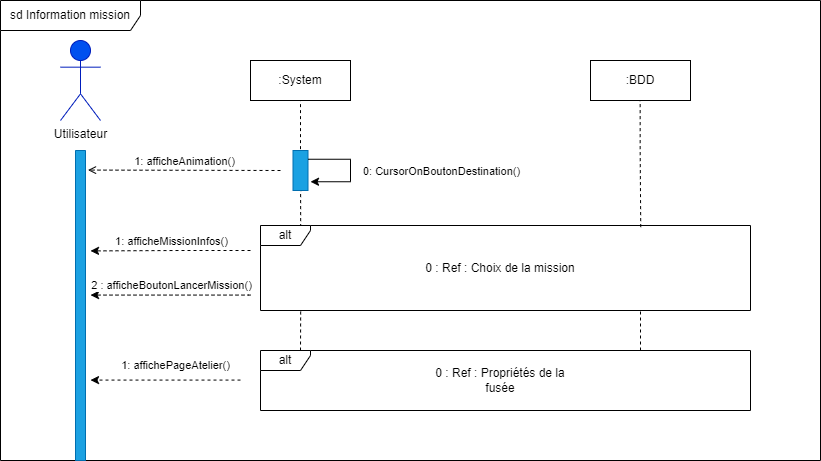

The diagram above was exported from draw.io. Its source (the exported page's mxGraphModel, read from the mxfile embedded in the PNG):
<mxGraphModel dx="790" dy="784" grid="1" gridSize="10" guides="1" tooltips="1" connect="1" arrows="1" fold="1" page="1" pageScale="1" pageWidth="827" pageHeight="1169" math="0" shadow="0">
  <root>
    <mxCell id="0" />
    <mxCell id="1" parent="0" />
    <mxCell id="A8i6C5ef9se-inbCdJMB-13" value="sd Information mission" style="shape=umlFrame;whiteSpace=wrap;html=1;fontColor=#000000;width=140;height=30;movable=1;resizable=1;rotatable=1;deletable=1;editable=1;connectable=1;" parent="1" vertex="1">
      <mxGeometry y="10" width="820" height="460" as="geometry" />
    </mxCell>
    <mxCell id="A8i6C5ef9se-inbCdJMB-18" value="" style="shape=rect;dashed=0;shadow=0;html=1;whiteSpace=wrap;direction=south;horizontal=0;fontColor=#ffffff;fillColor=#1ba1e2;strokeColor=#006EAF;" parent="1" vertex="1">
      <mxGeometry x="75" y="160" width="10" height="310" as="geometry" />
    </mxCell>
    <mxCell id="A8i6C5ef9se-inbCdJMB-25" value="" style="endArrow=none;dashed=1;html=1;rounded=0;fontColor=#000000;entryX=0.5;entryY=1;entryDx=0;entryDy=0;movable=1;resizable=1;rotatable=1;deletable=1;editable=1;connectable=1;exitX=0.082;exitY=0.019;exitDx=0;exitDy=0;exitPerimeter=0;" parent="1" source="3kkkeVHeFk5M1_VzugKE-1" target="A8i6C5ef9se-inbCdJMB-19" edge="1">
      <mxGeometry width="50" height="50" relative="1" as="geometry">
        <mxPoint x="300" y="270" as="sourcePoint" />
        <mxPoint x="440" y="260" as="targetPoint" />
        <Array as="points">
          <mxPoint x="300" y="160" />
        </Array>
      </mxGeometry>
    </mxCell>
    <mxCell id="A8i6C5ef9se-inbCdJMB-43" value="" style="endArrow=none;dashed=1;html=1;rounded=0;fontColor=#000000;entryX=0.5;entryY=1;entryDx=0;entryDy=0;movable=1;resizable=1;rotatable=1;deletable=1;editable=1;connectable=1;exitX=0.776;exitY=0.019;exitDx=0;exitDy=0;exitPerimeter=0;" parent="1" source="3kkkeVHeFk5M1_VzugKE-1" edge="1">
      <mxGeometry width="50" height="50" relative="1" as="geometry">
        <mxPoint x="640" y="260" as="sourcePoint" />
        <mxPoint x="639.66" y="110" as="targetPoint" />
        <Array as="points">
          <mxPoint x="639.66" y="160" />
        </Array>
      </mxGeometry>
    </mxCell>
    <mxCell id="A8i6C5ef9se-inbCdJMB-5" value="&lt;font color=&quot;#000000&quot;&gt;Utilisateur&lt;/font&gt;" style="shape=umlActor;verticalLabelPosition=bottom;verticalAlign=top;html=1;outlineConnect=0;fillColor=#0050ef;strokeColor=#001DBC;fontColor=#ffffff;" parent="1" vertex="1">
      <mxGeometry x="60" y="50" width="40" height="80" as="geometry" />
    </mxCell>
    <mxCell id="A8i6C5ef9se-inbCdJMB-19" value=":System" style="whiteSpace=wrap;html=1;align=center;fontColor=#000000;" parent="1" vertex="1">
      <mxGeometry x="250" y="70" width="100" height="40" as="geometry" />
    </mxCell>
    <mxCell id="A8i6C5ef9se-inbCdJMB-20" value=":BDD" style="whiteSpace=wrap;html=1;align=center;fontColor=#000000;" parent="1" vertex="1">
      <mxGeometry x="590" y="70" width="100" height="40" as="geometry" />
    </mxCell>
    <mxCell id="A8i6C5ef9se-inbCdJMB-22" value="" style="shape=rect;dashed=0;shadow=0;html=1;whiteSpace=wrap;direction=south;horizontal=0;fontColor=#ffffff;fillColor=#1ba1e2;strokeColor=#006EAF;" parent="1" vertex="1">
      <mxGeometry x="292.5" y="160" width="15" height="40" as="geometry" />
    </mxCell>
    <mxCell id="A8i6C5ef9se-inbCdJMB-61" value="" style="endArrow=classic;html=1;rounded=0;fontColor=#000000;dashed=1;" parent="1" edge="1">
      <mxGeometry width="50" height="50" relative="1" as="geometry">
        <mxPoint x="250" y="304.58" as="sourcePoint" />
        <mxPoint x="90" y="304.58" as="targetPoint" />
        <Array as="points">
          <mxPoint x="248" y="304.58" />
        </Array>
      </mxGeometry>
    </mxCell>
    <mxCell id="A8i6C5ef9se-inbCdJMB-62" value="2 : afficheBoutonLancerMission()" style="edgeLabel;html=1;align=center;verticalAlign=middle;resizable=0;points=[];fontColor=#000000;" parent="A8i6C5ef9se-inbCdJMB-61" vertex="1" connectable="0">
      <mxGeometry x="-0.2286" relative="1" as="geometry">
        <mxPoint x="-18" y="-10" as="offset" />
      </mxGeometry>
    </mxCell>
    <mxCell id="A8i6C5ef9se-inbCdJMB-91" value="1: afficheAnimation()" style="edgeStyle=none;html=1;endArrow=open;dashed=1;verticalAlign=bottom;rounded=0;fontFamily=Helvetica;fontSize=11;fontColor=#000000;" parent="1" edge="1">
      <mxGeometry width="160" relative="1" as="geometry">
        <mxPoint x="280" y="180" as="sourcePoint" />
        <mxPoint x="87.5" y="179.57999999999998" as="targetPoint" />
      </mxGeometry>
    </mxCell>
    <mxCell id="3kkkeVHeFk5M1_VzugKE-1" value="alt" style="shape=umlFrame;whiteSpace=wrap;html=1;fontColor=#000000;width=50;height=20;movable=1;resizable=1;rotatable=1;deletable=1;editable=1;connectable=1;" parent="1" vertex="1">
      <mxGeometry x="260" y="235" width="490" height="85" as="geometry" />
    </mxCell>
    <mxCell id="3kkkeVHeFk5M1_VzugKE-3" value="alt" style="shape=umlFrame;whiteSpace=wrap;html=1;fontColor=#000000;width=50;height=20;movable=1;resizable=1;rotatable=1;deletable=1;editable=1;connectable=1;" parent="1" vertex="1">
      <mxGeometry x="260" y="360" width="490" height="60" as="geometry" />
    </mxCell>
    <mxCell id="H_UkjRreAUEPhM-PLVBE-1" value="0 : Ref : Choix de la mission" style="text;html=1;strokeColor=none;fillColor=none;align=center;verticalAlign=middle;whiteSpace=wrap;rounded=0;" parent="1" vertex="1">
      <mxGeometry x="400" y="262.5" width="200" height="30" as="geometry" />
    </mxCell>
    <mxCell id="H_UkjRreAUEPhM-PLVBE-3" value="0 : Ref : Propriétés de la fusée" style="text;html=1;strokeColor=none;fillColor=none;align=center;verticalAlign=middle;whiteSpace=wrap;rounded=0;" parent="1" vertex="1">
      <mxGeometry x="425" y="375" width="150" height="30" as="geometry" />
    </mxCell>
    <mxCell id="H_UkjRreAUEPhM-PLVBE-4" value="" style="endArrow=classic;html=1;rounded=0;fontColor=#000000;dashed=1;" parent="1" edge="1">
      <mxGeometry width="50" height="50" relative="1" as="geometry">
        <mxPoint x="250" y="260" as="sourcePoint" />
        <mxPoint x="90" y="260.40999999999997" as="targetPoint" />
        <Array as="points">
          <mxPoint x="210" y="260" />
          <mxPoint x="180" y="260" />
        </Array>
      </mxGeometry>
    </mxCell>
    <mxCell id="H_UkjRreAUEPhM-PLVBE-5" value="1: afficheMissionInfos()" style="edgeLabel;html=1;align=center;verticalAlign=middle;resizable=0;points=[];fontColor=#000000;" parent="H_UkjRreAUEPhM-PLVBE-4" vertex="1" connectable="0">
      <mxGeometry x="-0.2286" relative="1" as="geometry">
        <mxPoint x="-18" y="-10" as="offset" />
      </mxGeometry>
    </mxCell>
    <mxCell id="H_UkjRreAUEPhM-PLVBE-6" value="" style="endArrow=classic;html=1;rounded=0;fontColor=#000000;dashed=1;" parent="1" edge="1">
      <mxGeometry width="50" height="50" relative="1" as="geometry">
        <mxPoint x="240" y="389.58" as="sourcePoint" />
        <mxPoint x="90" y="389.5799999999999" as="targetPoint" />
      </mxGeometry>
    </mxCell>
    <mxCell id="H_UkjRreAUEPhM-PLVBE-7" value="1: affichePageAtelier()" style="edgeLabel;html=1;align=center;verticalAlign=middle;resizable=0;points=[];fontColor=#000000;" parent="H_UkjRreAUEPhM-PLVBE-6" vertex="1" connectable="0">
      <mxGeometry x="-0.2286" relative="1" as="geometry">
        <mxPoint x="-8" y="-15" as="offset" />
      </mxGeometry>
    </mxCell>
    <mxCell id="H_UkjRreAUEPhM-PLVBE-11" value="" style="edgeStyle=elbowEdgeStyle;elbow=horizontal;endArrow=classic;html=1;rounded=0;fontFamily=Helvetica;fontSize=12;fontColor=#000000;exitX=0.25;exitY=0;exitDx=0;exitDy=0;" parent="1" edge="1">
      <mxGeometry width="50" height="50" relative="1" as="geometry">
        <mxPoint x="307.5" y="168.75" as="sourcePoint" />
        <mxPoint x="310" y="191.25" as="targetPoint" />
        <Array as="points">
          <mxPoint x="350" y="184.25" />
        </Array>
      </mxGeometry>
    </mxCell>
    <mxCell id="H_UkjRreAUEPhM-PLVBE-12" value="0: CursorOnBoutonDestination()" style="edgeLabel;html=1;align=center;verticalAlign=middle;resizable=0;points=[];fontSize=11;fontFamily=Helvetica;fontColor=#000000;" parent="H_UkjRreAUEPhM-PLVBE-11" vertex="1" connectable="0">
      <mxGeometry x="-0.1384" relative="1" as="geometry">
        <mxPoint x="90" y="9" as="offset" />
      </mxGeometry>
    </mxCell>
    <mxCell id="H_UkjRreAUEPhM-PLVBE-13" value="" style="endArrow=none;dashed=1;html=1;strokeWidth=1;rounded=0;entryX=0.082;entryY=0.997;entryDx=0;entryDy=0;entryPerimeter=0;" parent="1" target="3kkkeVHeFk5M1_VzugKE-1" edge="1">
      <mxGeometry width="50" height="50" relative="1" as="geometry">
        <mxPoint x="300" y="360" as="sourcePoint" />
        <mxPoint x="300" y="300" as="targetPoint" />
      </mxGeometry>
    </mxCell>
    <mxCell id="H_UkjRreAUEPhM-PLVBE-22" value="" style="endArrow=none;dashed=1;html=1;strokeWidth=1;rounded=0;" parent="1" edge="1">
      <mxGeometry width="50" height="50" relative="1" as="geometry">
        <mxPoint x="640" y="360" as="sourcePoint" />
        <mxPoint x="640" y="320" as="targetPoint" />
      </mxGeometry>
    </mxCell>
  </root>
</mxGraphModel>